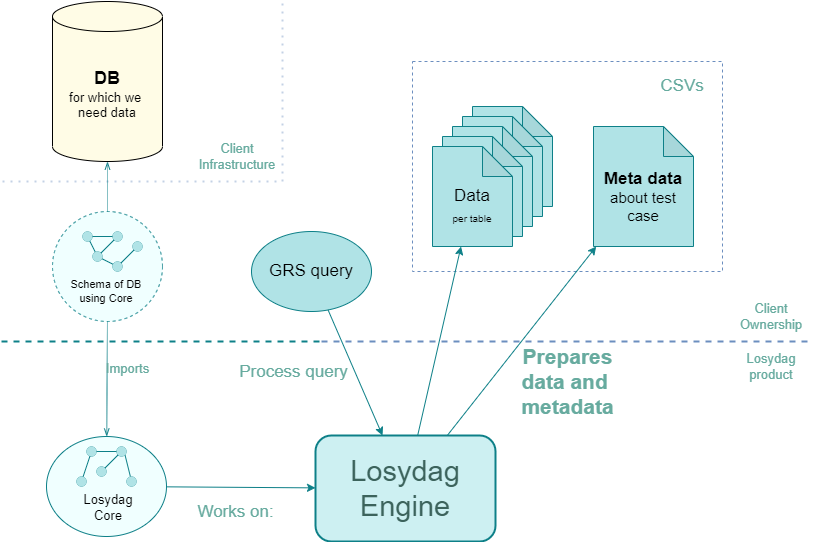

The diagram above was exported from draw.io. Its source (the exported page's mxGraphModel, read from the mxfile embedded in the PNG):
<mxGraphModel dx="963" dy="906" grid="1" gridSize="10" guides="1" tooltips="1" connect="1" arrows="1" fold="1" page="1" pageScale="1" pageWidth="827" pageHeight="1169" math="0" shadow="0">
  <root>
    <mxCell id="0" />
    <mxCell id="1" parent="0" />
    <mxCell id="IY9lO3dv0Cq5ECM522ul-1" value="&lt;font&gt;&lt;span style=&quot;font-weight: bold ; font-size: 18px&quot;&gt;DB&lt;/span&gt;&lt;br&gt;&lt;font style=&quot;font-size: 13px&quot;&gt;for which we &lt;br&gt;need data&lt;/font&gt;&lt;br&gt;&lt;/font&gt;" style="shape=cylinder3;whiteSpace=wrap;html=1;boundedLbl=1;backgroundOutline=1;size=15;fillColor=#FFFCE6;" vertex="1" parent="1">
      <mxGeometry x="60" y="10" width="110" height="160" as="geometry" />
    </mxCell>
    <mxCell id="IY9lO3dv0Cq5ECM522ul-2" value="" style="endArrow=none;dashed=1;html=1;dashPattern=1 3;strokeWidth=2;rounded=0;fontSize=13;fillColor=#dae8fc;strokeColor=#6c8ebf;opacity=40;" edge="1" parent="1">
      <mxGeometry width="50" height="50" relative="1" as="geometry">
        <mxPoint x="10" y="190" as="sourcePoint" />
        <mxPoint x="290" y="190" as="targetPoint" />
      </mxGeometry>
    </mxCell>
    <mxCell id="IY9lO3dv0Cq5ECM522ul-31" value="" style="ellipse;whiteSpace=wrap;html=1;fontSize=13;strokeWidth=1;dashed=1;fillColor=#F0FFFF;strokeColor=#0e8088;" vertex="1" parent="1">
      <mxGeometry x="60" y="220" width="110" height="110" as="geometry" />
    </mxCell>
    <mxCell id="IY9lO3dv0Cq5ECM522ul-3" value="" style="ellipse;whiteSpace=wrap;html=1;fontSize=13;strokeWidth=0;fillColor=#b0e3e6;strokeColor=#0e8088;" vertex="1" parent="1">
      <mxGeometry x="90" y="240" width="10" height="10" as="geometry" />
    </mxCell>
    <mxCell id="IY9lO3dv0Cq5ECM522ul-4" value="" style="ellipse;whiteSpace=wrap;html=1;fontSize=13;strokeWidth=0;fillColor=#b0e3e6;strokeColor=#0e8088;" vertex="1" parent="1">
      <mxGeometry x="120" y="240" width="10" height="10" as="geometry" />
    </mxCell>
    <mxCell id="IY9lO3dv0Cq5ECM522ul-8" style="edgeStyle=orthogonalEdgeStyle;rounded=0;orthogonalLoop=1;jettySize=auto;html=1;exitX=1;exitY=0.5;exitDx=0;exitDy=0;entryX=0;entryY=0.5;entryDx=0;entryDy=0;fontSize=13;endArrow=none;endFill=0;fillColor=#b0e3e6;strokeColor=#0e8088;" edge="1" parent="1" source="IY9lO3dv0Cq5ECM522ul-3" target="IY9lO3dv0Cq5ECM522ul-4">
      <mxGeometry relative="1" as="geometry" />
    </mxCell>
    <mxCell id="IY9lO3dv0Cq5ECM522ul-9" style="rounded=0;orthogonalLoop=1;jettySize=auto;html=1;fontSize=13;endArrow=none;endFill=0;fillColor=#b0e3e6;strokeColor=#0e8088;" edge="1" parent="1" source="IY9lO3dv0Cq5ECM522ul-5" target="IY9lO3dv0Cq5ECM522ul-3">
      <mxGeometry relative="1" as="geometry" />
    </mxCell>
    <mxCell id="IY9lO3dv0Cq5ECM522ul-5" value="" style="ellipse;whiteSpace=wrap;html=1;fontSize=13;strokeWidth=0;fillColor=#b0e3e6;strokeColor=#0e8088;" vertex="1" parent="1">
      <mxGeometry x="100" y="260" width="10" height="10" as="geometry" />
    </mxCell>
    <mxCell id="IY9lO3dv0Cq5ECM522ul-10" style="edgeStyle=none;rounded=0;orthogonalLoop=1;jettySize=auto;html=1;fontSize=13;endArrow=none;endFill=0;strokeColor=#0e8088;fillColor=#b0e3e6;" edge="1" parent="1" source="IY9lO3dv0Cq5ECM522ul-4" target="IY9lO3dv0Cq5ECM522ul-5">
      <mxGeometry relative="1" as="geometry" />
    </mxCell>
    <mxCell id="IY9lO3dv0Cq5ECM522ul-6" value="" style="ellipse;whiteSpace=wrap;html=1;fontSize=13;strokeWidth=0;fillColor=#b0e3e6;strokeColor=#0e8088;" vertex="1" parent="1">
      <mxGeometry x="120" y="270" width="10" height="10" as="geometry" />
    </mxCell>
    <mxCell id="IY9lO3dv0Cq5ECM522ul-11" style="edgeStyle=none;rounded=0;orthogonalLoop=1;jettySize=auto;html=1;fontSize=13;endArrow=none;endFill=0;strokeColor=#0e8088;fillColor=#b0e3e6;" edge="1" parent="1" source="IY9lO3dv0Cq5ECM522ul-5" target="IY9lO3dv0Cq5ECM522ul-6">
      <mxGeometry relative="1" as="geometry" />
    </mxCell>
    <mxCell id="IY9lO3dv0Cq5ECM522ul-7" value="" style="ellipse;whiteSpace=wrap;html=1;fontSize=13;strokeWidth=0;fillColor=#b0e3e6;strokeColor=#0e8088;" vertex="1" parent="1">
      <mxGeometry x="140" y="250" width="10" height="10" as="geometry" />
    </mxCell>
    <mxCell id="IY9lO3dv0Cq5ECM522ul-12" style="edgeStyle=none;rounded=0;orthogonalLoop=1;jettySize=auto;html=1;fontSize=13;endArrow=none;endFill=0;strokeColor=#0e8088;fillColor=#b0e3e6;" edge="1" parent="1" source="IY9lO3dv0Cq5ECM522ul-6" target="IY9lO3dv0Cq5ECM522ul-7">
      <mxGeometry relative="1" as="geometry" />
    </mxCell>
    <mxCell id="IY9lO3dv0Cq5ECM522ul-13" value="Untitled Layer" parent="0" />
    <mxCell id="IY9lO3dv0Cq5ECM522ul-36" style="edgeStyle=none;rounded=0;orthogonalLoop=1;jettySize=auto;html=1;dashed=1;dashPattern=1 1;fontSize=13;fontColor=#0066CC;endArrow=openThin;endFill=0;strokeColor=#0e8088;fillColor=#b0e3e6;" edge="1" parent="IY9lO3dv0Cq5ECM522ul-13" source="IY9lO3dv0Cq5ECM522ul-31" target="IY9lO3dv0Cq5ECM522ul-34">
      <mxGeometry relative="1" as="geometry" />
    </mxCell>
    <mxCell id="IY9lO3dv0Cq5ECM522ul-37" value="Imports" style="edgeLabel;html=1;align=center;verticalAlign=middle;resizable=0;points=[];fontSize=13;fontColor=#67AB9F;labelBackgroundColor=none;" vertex="1" connectable="0" parent="IY9lO3dv0Cq5ECM522ul-36">
      <mxGeometry x="-0.2468" y="1" relative="1" as="geometry">
        <mxPoint x="19" y="3" as="offset" />
      </mxGeometry>
    </mxCell>
    <mxCell id="IY9lO3dv0Cq5ECM522ul-30" value="&lt;font style=&quot;font-size: 11px;&quot;&gt;Schema of DB&lt;br style=&quot;font-size: 11px;&quot;&gt;using Core&lt;/font&gt;" style="text;html=1;strokeColor=none;fillColor=none;align=center;verticalAlign=middle;whiteSpace=wrap;rounded=0;fontSize=11;fontColor=#000000;" vertex="1" parent="IY9lO3dv0Cq5ECM522ul-13">
      <mxGeometry x="54" y="280" width="120" height="40" as="geometry" />
    </mxCell>
    <mxCell id="IY9lO3dv0Cq5ECM522ul-32" style="edgeStyle=none;rounded=0;orthogonalLoop=1;jettySize=auto;html=1;fontSize=13;endArrow=openThin;endFill=0;strokeColor=#0e8088;dashed=1;dashPattern=1 1;fillColor=#b0e3e6;" edge="1" parent="IY9lO3dv0Cq5ECM522ul-13" source="IY9lO3dv0Cq5ECM522ul-31" target="IY9lO3dv0Cq5ECM522ul-1">
      <mxGeometry relative="1" as="geometry">
        <mxPoint x="190" y="204.02999999999986" as="targetPoint" />
      </mxGeometry>
    </mxCell>
    <mxCell id="IY9lO3dv0Cq5ECM522ul-39" value="" style="endArrow=none;dashed=1;html=1;strokeWidth=2;rounded=0;fontSize=13;fillColor=#b0e3e6;strokeColor=#0e8088;" edge="1" parent="IY9lO3dv0Cq5ECM522ul-13">
      <mxGeometry width="50" height="50" relative="1" as="geometry">
        <mxPoint x="9" y="350" as="sourcePoint" />
        <mxPoint x="329" y="350" as="targetPoint" />
      </mxGeometry>
    </mxCell>
    <mxCell id="IY9lO3dv0Cq5ECM522ul-40" value="" style="endArrow=none;dashed=1;html=1;strokeWidth=2;rounded=0;fontSize=13;fillColor=#dae8fc;strokeColor=#6c8ebf;" edge="1" parent="IY9lO3dv0Cq5ECM522ul-13">
      <mxGeometry width="50" height="50" relative="1" as="geometry">
        <mxPoint x="329" y="350" as="sourcePoint" />
        <mxPoint x="819" y="350" as="targetPoint" />
      </mxGeometry>
    </mxCell>
    <mxCell id="IY9lO3dv0Cq5ECM522ul-41" value="" style="endArrow=none;dashed=1;html=1;dashPattern=1 3;strokeWidth=2;rounded=0;fontSize=13;fillColor=#dae8fc;strokeColor=#6c8ebf;opacity=40;" edge="1" parent="IY9lO3dv0Cq5ECM522ul-13">
      <mxGeometry width="50" height="50" relative="1" as="geometry">
        <mxPoint x="290" y="190" as="sourcePoint" />
        <mxPoint x="290" y="10" as="targetPoint" />
      </mxGeometry>
    </mxCell>
    <mxCell id="IY9lO3dv0Cq5ECM522ul-42" value="Client Infrastructure" style="text;html=1;strokeColor=none;fillColor=none;align=center;verticalAlign=middle;whiteSpace=wrap;rounded=0;dashed=1;labelBackgroundColor=none;fontSize=13;fontColor=#67AB9F;" vertex="1" parent="IY9lO3dv0Cq5ECM522ul-13">
      <mxGeometry x="210" y="150" width="70" height="30" as="geometry" />
    </mxCell>
    <mxCell id="IY9lO3dv0Cq5ECM522ul-43" value="Client Ownership" style="text;html=1;strokeColor=none;fillColor=none;align=center;verticalAlign=middle;whiteSpace=wrap;rounded=0;dashed=1;labelBackgroundColor=none;fontSize=13;fontColor=#67AB9F;" vertex="1" parent="IY9lO3dv0Cq5ECM522ul-13">
      <mxGeometry x="739" y="310" width="80" height="30" as="geometry" />
    </mxCell>
    <mxCell id="IY9lO3dv0Cq5ECM522ul-44" value="Losydag&lt;br style=&quot;font-size: 13px;&quot;&gt;product" style="text;html=1;strokeColor=none;fillColor=none;align=center;verticalAlign=middle;whiteSpace=wrap;rounded=0;dashed=1;labelBackgroundColor=none;fontSize=13;fontColor=#67AB9F;" vertex="1" parent="IY9lO3dv0Cq5ECM522ul-13">
      <mxGeometry x="739" y="360" width="80" height="30" as="geometry" />
    </mxCell>
    <mxCell id="IY9lO3dv0Cq5ECM522ul-45" value="&lt;font color=&quot;#3c635c&quot;&gt;Losydag&lt;br&gt;Engine&lt;/font&gt;" style="rounded=1;whiteSpace=wrap;html=1;labelBackgroundColor=none;fontSize=29;strokeWidth=2;fillColor=#CDF0F2;strokeColor=#0e8088;" vertex="1" parent="IY9lO3dv0Cq5ECM522ul-13">
      <mxGeometry x="323" y="444" width="180" height="106" as="geometry" />
    </mxCell>
    <mxCell id="IY9lO3dv0Cq5ECM522ul-46" value="" style="endArrow=none;html=1;rounded=0;fontSize=26;fontColor=#000099;strokeColor=#0e8088;startArrow=classic;startFill=1;endFill=0;fillColor=#b0e3e6;" edge="1" parent="IY9lO3dv0Cq5ECM522ul-13" source="IY9lO3dv0Cq5ECM522ul-45" target="IY9lO3dv0Cq5ECM522ul-34">
      <mxGeometry width="50" height="50" relative="1" as="geometry">
        <mxPoint x="369" y="420" as="sourcePoint" />
        <mxPoint x="419" y="370" as="targetPoint" />
      </mxGeometry>
    </mxCell>
    <mxCell id="IY9lO3dv0Cq5ECM522ul-47" value="Works on:" style="edgeLabel;html=1;align=center;verticalAlign=middle;resizable=0;points=[];fontSize=17;fontColor=#67AB9F;labelBackgroundColor=none;" vertex="1" connectable="0" parent="IY9lO3dv0Cq5ECM522ul-46">
      <mxGeometry x="0.3861" relative="1" as="geometry">
        <mxPoint x="23" y="25" as="offset" />
      </mxGeometry>
    </mxCell>
    <mxCell id="IY9lO3dv0Cq5ECM522ul-48" value="GRS query" style="ellipse;whiteSpace=wrap;html=1;labelBackgroundColor=none;fontSize=17;strokeColor=#0e8088;strokeWidth=1;fillColor=#b0e3e6;" vertex="1" parent="IY9lO3dv0Cq5ECM522ul-13">
      <mxGeometry x="259" y="240" width="120" height="80" as="geometry" />
    </mxCell>
    <mxCell id="IY9lO3dv0Cq5ECM522ul-51" value="" style="rounded=0;whiteSpace=wrap;html=1;labelBackgroundColor=none;fontSize=17;strokeColor=#6c8ebf;strokeWidth=1;fillColor=none;dashed=1;" vertex="1" parent="IY9lO3dv0Cq5ECM522ul-13">
      <mxGeometry x="420" y="70" width="310" height="210" as="geometry" />
    </mxCell>
    <mxCell id="IY9lO3dv0Cq5ECM522ul-49" value="" style="endArrow=none;html=1;rounded=0;fontSize=17;fontColor=#000099;strokeColor=#0e8088;startArrow=classic;startFill=1;endFill=0;fillColor=#b0e3e6;" edge="1" parent="IY9lO3dv0Cq5ECM522ul-13" source="IY9lO3dv0Cq5ECM522ul-45" target="IY9lO3dv0Cq5ECM522ul-48">
      <mxGeometry width="50" height="50" relative="1" as="geometry">
        <mxPoint x="419" y="350" as="sourcePoint" />
        <mxPoint x="469" y="300" as="targetPoint" />
      </mxGeometry>
    </mxCell>
    <mxCell id="IY9lO3dv0Cq5ECM522ul-50" value="Process query" style="edgeLabel;html=1;align=center;verticalAlign=middle;resizable=0;points=[];fontSize=17;fontColor=#67AB9F;labelBackgroundColor=none;" vertex="1" connectable="0" parent="IY9lO3dv0Cq5ECM522ul-49">
      <mxGeometry x="-0.3962" y="-1" relative="1" as="geometry">
        <mxPoint x="-74" y="-25" as="offset" />
      </mxGeometry>
    </mxCell>
    <mxCell id="IY9lO3dv0Cq5ECM522ul-52" value="CSVs" style="text;html=1;strokeColor=none;fillColor=none;align=center;verticalAlign=middle;whiteSpace=wrap;rounded=0;dashed=1;labelBackgroundColor=none;fontSize=17;fontColor=#67AB9F;" vertex="1" parent="IY9lO3dv0Cq5ECM522ul-13">
      <mxGeometry x="660" y="80" width="60" height="30" as="geometry" />
    </mxCell>
    <mxCell id="IY9lO3dv0Cq5ECM522ul-54" value="" style="shape=note;whiteSpace=wrap;html=1;backgroundOutline=1;darkOpacity=0.05;labelBackgroundColor=none;fontSize=17;strokeColor=#0e8088;strokeWidth=1;fillColor=#b0e3e6;" vertex="1" parent="IY9lO3dv0Cq5ECM522ul-13">
      <mxGeometry x="480" y="115" width="80" height="100" as="geometry" />
    </mxCell>
    <mxCell id="IY9lO3dv0Cq5ECM522ul-55" value="" style="shape=note;whiteSpace=wrap;html=1;backgroundOutline=1;darkOpacity=0.05;labelBackgroundColor=none;fontSize=17;strokeColor=#0e8088;strokeWidth=1;fillColor=#b0e3e6;" vertex="1" parent="IY9lO3dv0Cq5ECM522ul-13">
      <mxGeometry x="470" y="125" width="80" height="100" as="geometry" />
    </mxCell>
    <mxCell id="IY9lO3dv0Cq5ECM522ul-56" value="" style="shape=note;whiteSpace=wrap;html=1;backgroundOutline=1;darkOpacity=0.05;labelBackgroundColor=none;fontSize=17;strokeColor=#0e8088;strokeWidth=1;fillColor=#b0e3e6;" vertex="1" parent="IY9lO3dv0Cq5ECM522ul-13">
      <mxGeometry x="460" y="135" width="80" height="100" as="geometry" />
    </mxCell>
    <mxCell id="IY9lO3dv0Cq5ECM522ul-57" value="" style="shape=note;whiteSpace=wrap;html=1;backgroundOutline=1;darkOpacity=0.05;labelBackgroundColor=none;fontSize=17;strokeColor=#0e8088;strokeWidth=1;fillColor=#b0e3e6;" vertex="1" parent="IY9lO3dv0Cq5ECM522ul-13">
      <mxGeometry x="450" y="145" width="80" height="100" as="geometry" />
    </mxCell>
    <mxCell id="IY9lO3dv0Cq5ECM522ul-58" value="&lt;br&gt;Data&lt;br&gt;&lt;font style=&quot;font-size: 10px&quot;&gt;per table&lt;/font&gt;" style="shape=note;whiteSpace=wrap;html=1;backgroundOutline=1;darkOpacity=0.05;labelBackgroundColor=none;fontSize=17;strokeColor=#0e8088;strokeWidth=1;fillColor=#b0e3e6;" vertex="1" parent="IY9lO3dv0Cq5ECM522ul-13">
      <mxGeometry x="440" y="155" width="80" height="100" as="geometry" />
    </mxCell>
    <mxCell id="IY9lO3dv0Cq5ECM522ul-59" value="&lt;font&gt;&lt;b&gt;&lt;font style=&quot;font-size: 17px&quot;&gt;&lt;br&gt;Meta data&lt;/font&gt;&lt;/b&gt;&lt;span style=&quot;font-size: 15px&quot;&gt; about test case&lt;/span&gt;&lt;/font&gt;" style="shape=note;whiteSpace=wrap;html=1;backgroundOutline=1;darkOpacity=0.05;labelBackgroundColor=none;fontSize=10;strokeColor=#0e8088;strokeWidth=1;fillColor=#b0e3e6;" vertex="1" parent="IY9lO3dv0Cq5ECM522ul-13">
      <mxGeometry x="601" y="135" width="100" height="120" as="geometry" />
    </mxCell>
    <mxCell id="IY9lO3dv0Cq5ECM522ul-60" value="" style="endArrow=classic;html=1;rounded=0;fontSize=17;fontColor=#000099;strokeColor=#0e8088;fillColor=#b0e3e6;" edge="1" parent="IY9lO3dv0Cq5ECM522ul-13" source="IY9lO3dv0Cq5ECM522ul-45" target="IY9lO3dv0Cq5ECM522ul-58">
      <mxGeometry width="50" height="50" relative="1" as="geometry">
        <mxPoint x="390" y="410" as="sourcePoint" />
        <mxPoint x="440" y="360" as="targetPoint" />
      </mxGeometry>
    </mxCell>
    <mxCell id="IY9lO3dv0Cq5ECM522ul-62" value="Prepares&lt;br style=&quot;font-size: 21px&quot;&gt;data and &lt;br&gt;metadata" style="edgeLabel;html=1;align=center;verticalAlign=middle;resizable=0;points=[];fontSize=21;fontColor=#67AB9F;labelBackgroundColor=none;spacing=2;fontStyle=1" vertex="1" connectable="0" parent="IY9lO3dv0Cq5ECM522ul-60">
      <mxGeometry x="-0.2275" y="-2" relative="1" as="geometry">
        <mxPoint x="131" y="18" as="offset" />
      </mxGeometry>
    </mxCell>
    <mxCell id="IY9lO3dv0Cq5ECM522ul-61" value="" style="endArrow=classic;html=1;rounded=0;fontSize=17;fontColor=#000099;strokeColor=#0e8088;fillColor=#b0e3e6;" edge="1" parent="IY9lO3dv0Cq5ECM522ul-13" source="IY9lO3dv0Cq5ECM522ul-45" target="IY9lO3dv0Cq5ECM522ul-59">
      <mxGeometry width="50" height="50" relative="1" as="geometry">
        <mxPoint x="390" y="410" as="sourcePoint" />
        <mxPoint x="440" y="360" as="targetPoint" />
      </mxGeometry>
    </mxCell>
    <mxCell id="IY9lO3dv0Cq5ECM522ul-34" value="" style="ellipse;whiteSpace=wrap;html=1;fontSize=13;strokeColor=#0e8088;strokeWidth=1;fillColor=#F0FFFF;" vertex="1" parent="IY9lO3dv0Cq5ECM522ul-13">
      <mxGeometry x="54" y="445" width="120" height="100" as="geometry" />
    </mxCell>
    <mxCell id="IY9lO3dv0Cq5ECM522ul-17" value="" style="group" vertex="1" connectable="0" parent="IY9lO3dv0Cq5ECM522ul-13">
      <mxGeometry x="84" y="455" width="60" height="40" as="geometry" />
    </mxCell>
    <mxCell id="IY9lO3dv0Cq5ECM522ul-18" value="" style="ellipse;whiteSpace=wrap;html=1;fontSize=13;strokeWidth=0;fillColor=#b0e3e6;strokeColor=#0e8088;" vertex="1" parent="IY9lO3dv0Cq5ECM522ul-17">
      <mxGeometry x="10" width="10" height="10" as="geometry" />
    </mxCell>
    <mxCell id="IY9lO3dv0Cq5ECM522ul-28" style="edgeStyle=none;rounded=0;orthogonalLoop=1;jettySize=auto;html=1;exitX=1;exitY=1;exitDx=0;exitDy=0;fontSize=13;endArrow=none;endFill=0;strokeColor=#0e8088;fillColor=#b0e3e6;" edge="1" parent="IY9lO3dv0Cq5ECM522ul-17" source="IY9lO3dv0Cq5ECM522ul-19" target="IY9lO3dv0Cq5ECM522ul-26">
      <mxGeometry relative="1" as="geometry" />
    </mxCell>
    <mxCell id="IY9lO3dv0Cq5ECM522ul-19" value="" style="ellipse;whiteSpace=wrap;html=1;fontSize=13;strokeWidth=0;fillColor=#b0e3e6;strokeColor=#0e8088;" vertex="1" parent="IY9lO3dv0Cq5ECM522ul-17">
      <mxGeometry x="40" width="10" height="10" as="geometry" />
    </mxCell>
    <mxCell id="IY9lO3dv0Cq5ECM522ul-20" style="edgeStyle=orthogonalEdgeStyle;rounded=0;orthogonalLoop=1;jettySize=auto;html=1;exitX=1;exitY=0.5;exitDx=0;exitDy=0;entryX=0;entryY=0.5;entryDx=0;entryDy=0;fontSize=13;endArrow=none;endFill=0;fillColor=#b0e3e6;strokeColor=#0e8088;" edge="1" parent="IY9lO3dv0Cq5ECM522ul-17" source="IY9lO3dv0Cq5ECM522ul-18" target="IY9lO3dv0Cq5ECM522ul-19">
      <mxGeometry relative="1" as="geometry" />
    </mxCell>
    <mxCell id="IY9lO3dv0Cq5ECM522ul-21" style="rounded=0;orthogonalLoop=1;jettySize=auto;html=1;fontSize=13;endArrow=none;endFill=0;fillColor=#b0e3e6;strokeColor=#0e8088;" edge="1" parent="IY9lO3dv0Cq5ECM522ul-17" source="IY9lO3dv0Cq5ECM522ul-22" target="IY9lO3dv0Cq5ECM522ul-18">
      <mxGeometry relative="1" as="geometry" />
    </mxCell>
    <mxCell id="IY9lO3dv0Cq5ECM522ul-22" value="" style="ellipse;whiteSpace=wrap;html=1;fontSize=13;strokeWidth=0;fillColor=#b0e3e6;strokeColor=#0e8088;" vertex="1" parent="IY9lO3dv0Cq5ECM522ul-17">
      <mxGeometry y="30" width="10" height="10" as="geometry" />
    </mxCell>
    <mxCell id="IY9lO3dv0Cq5ECM522ul-24" value="" style="ellipse;whiteSpace=wrap;html=1;fontSize=13;strokeWidth=0;fillColor=#b0e3e6;strokeColor=#0e8088;" vertex="1" parent="IY9lO3dv0Cq5ECM522ul-17">
      <mxGeometry x="20" y="20" width="10" height="10" as="geometry" />
    </mxCell>
    <mxCell id="IY9lO3dv0Cq5ECM522ul-25" style="edgeStyle=none;rounded=0;orthogonalLoop=1;jettySize=auto;html=1;fontSize=13;endArrow=none;endFill=0;strokeColor=#0e8088;fillColor=#b0e3e6;" edge="1" parent="IY9lO3dv0Cq5ECM522ul-17" source="IY9lO3dv0Cq5ECM522ul-19" target="IY9lO3dv0Cq5ECM522ul-24">
      <mxGeometry relative="1" as="geometry" />
    </mxCell>
    <mxCell id="IY9lO3dv0Cq5ECM522ul-26" value="" style="ellipse;whiteSpace=wrap;html=1;fontSize=13;strokeWidth=0;fillColor=#b0e3e6;strokeColor=#0e8088;" vertex="1" parent="IY9lO3dv0Cq5ECM522ul-17">
      <mxGeometry x="50" y="30" width="10" height="10" as="geometry" />
    </mxCell>
    <mxCell id="IY9lO3dv0Cq5ECM522ul-35" value="Losydag Core" style="text;html=1;strokeColor=none;fillColor=none;align=center;verticalAlign=middle;whiteSpace=wrap;rounded=0;dashed=1;fontSize=13;fontColor=#000000;" vertex="1" parent="IY9lO3dv0Cq5ECM522ul-13">
      <mxGeometry x="86" y="501" width="60" height="30" as="geometry" />
    </mxCell>
  </root>
</mxGraphModel>